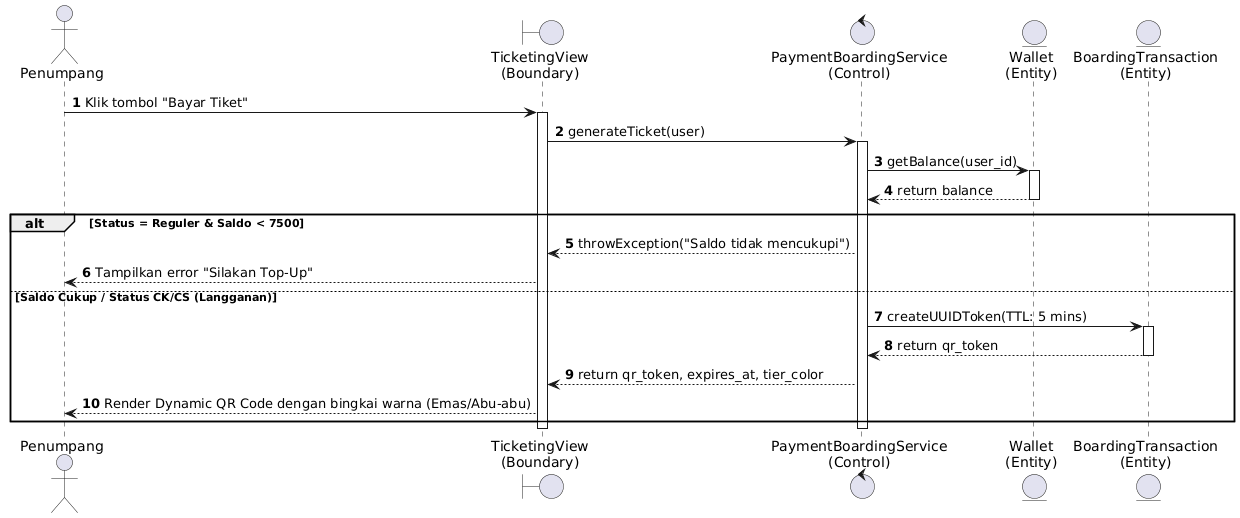

The diagram above was rendered by PlantUML. Its source (embedded in the PNG):
@startuml
autonumber
actor "Penumpang" as Penumpang
boundary "TicketingView\n(Boundary)" as Boundary
control "PaymentBoardingService\n(Control)" as Control
entity "Wallet\n(Entity)" as EntityWallet
entity "BoardingTransaction\n(Entity)" as EntityTicket

Penumpang -> Boundary: Klik tombol "Bayar Tiket"
activate Boundary
Boundary -> Control: generateTicket(user)
activate Control
Control -> EntityWallet: getBalance(user_id)
activate EntityWallet
EntityWallet --> Control: return balance
deactivate EntityWallet

alt Status = Reguler & Saldo < 7500
    Control --> Boundary: throwException("Saldo tidak mencukupi")
    Boundary --> Penumpang: Tampilkan error "Silakan Top-Up"
else Saldo Cukup / Status CK/CS (Langganan)
    Control -> EntityTicket: createUUIDToken(TTL: 5 mins)
    activate EntityTicket
    EntityTicket --> Control: return qr_token
    deactivate EntityTicket
    Control --> Boundary: return qr_token, expires_at, tier_color
    Boundary --> Penumpang: Render Dynamic QR Code dengan bingkai warna (Emas/Abu-abu)
end
deactivate Control
deactivate Boundary
@enduml